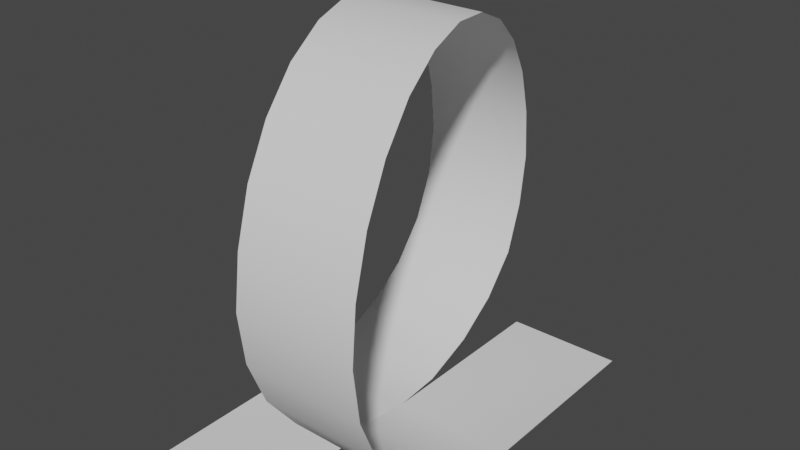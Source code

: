 # Source: looping.blend  (saved by Blender 2.82.7; exported with 4.5.12 LTS)
import bpy
from mathutils import Matrix  # noqa: F401  (used for matrix-valued properties, if any)

bpy.ops.wm.read_factory_settings(use_empty=True)
scene = bpy.context.scene
scene.name = 'Scene'

# ---- collections
col_collection = bpy.data.collections.new('Collection'); scene.collection.children.link(col_collection)

# ---- world
world_world = bpy.data.worlds.new('World'); scene.world = world_world
world_world.use_nodes = True; world_world.node_tree.nodes.clear()
_N = world_world.node_tree.nodes; _L = world_world.node_tree.links
n0 = _N.new('ShaderNodeOutputWorld'); n0.name = 'World Output'; n0.location = (300, 300)
n1 = _N.new('ShaderNodeBackground'); n1.name = 'Background'; n1.location = (10, 300)
n1.inputs[0].default_value = (0.05088, 0.05088, 0.05088, 1.0)
_L.new(n1.outputs[0], n0.inputs[0])
n0.is_active_output = True
world_world.color = (0.05088, 0.05088, 0.05088)
world_world.use_sun_shadow = False
world_world.sun_shadow_jitter_overblur = 0.0

# ---- meshes
me_looping = bpy.data.meshes.new('Looping')
me_looping.from_pydata([(-86.74, -26.24, 279.4), (-0.9146, -26.24, 279.4), (-75.63, -63.02, 284.3), (10.19, -63.02, 284.3), (-11.26, 8.039, 265.2), (-97.09, 8.039, 265.2), (-64.53, -99.81, 279.4), (21.3, -99.81, 279.4), (-106.0, 37.47, 242.6), (-20.15, 37.47, 242.6), (-54.18, -134.1, 265.2), (31.65, -134.1, 265.2), (-26.97, 60.06, 213.2), (-112.8, 60.06, 213.2), (-45.29, -163.5, 242.6), (40.54, -163.5, 242.6), (-117.1, 74.26, 178.9), (-31.26, 74.26, 178.9), (-38.47, -186.1, 213.2), (47.36, -186.1, 213.2), (-32.72, 79.1, 142.1), (-118.5, 79.1, 142.1), (-34.18, -200.3, 178.9), (51.64, -200.3, 178.9), (-32.83, 74.26, 105.3), (-118.5, 74.26, 105.3), (53.11, -205.1, 142.1), (-33.9, -205.1, 142.1), (-31.19, 60.06, 71.06), (-118.5, 60.06, 71.06), (-34.18, -200.3, 105.3), (53.11, -200.3, 105.3), (-31.69, 37.47, 41.63), (-118.5, 37.47, 41.63), (53.11, -186.1, 71.06), (-35.1, -186.1, 71.06), (-32.07, 8.039, 19.04), (-118.5, 8.039, 19.04), (53.11, -163.5, 41.63), (-34.77, -163.5, 41.63), (-33.08, -27.39, 2.848), (-118.5, -26.24, 4.843), (53.11, -134.1, 19.04), (-34.24, -134.1, 19.04), (-118.5, -63.02, 0.0), (53.11, -99.81, 4.843), (-33.35, -99.81, 4.843), (-32.72, -208.1, 0.0), (-118.5, -208.1, 0.0), (-32.72, -63.02, 0.0), (53.11, -63.02, 0.0), (-32.72, 79.38, 0.0), (53.11, 79.38, 0.0)], [], [(36, 37, 41, 40), (40, 41, 44, 49), (45, 50, 49, 46), (52, 51, 49, 50), (48, 47, 49, 44), (32, 33, 37, 36), (28, 29, 33, 32), (24, 25, 29, 28), (20, 21, 25, 24), (16, 21, 20, 17), (12, 13, 16, 17), (9, 8, 13, 12), (4, 5, 8, 9), (1, 0, 5, 4), (1, 3, 2, 0), (3, 7, 6, 2), (7, 11, 10, 6), (11, 15, 14, 10), (15, 19, 18, 14), (19, 23, 22, 18), (22, 23, 26, 27), (26, 31, 30, 27), (31, 34, 35, 30), (34, 38, 39, 35), (38, 42, 43, 39), (42, 45, 46, 43)])
me_looping.polygons.foreach_set('use_smooth', [True] * 26)
me_looping.use_remesh_fix_poles = True
me_looping.use_remesh_preserve_attributes = False
me_looping.use_mirror_vertex_groups = False
me_looping.update()

# ---- objects
ob_looping = bpy.data.objects.new('Looping', me_looping)

# ---- transforms, parenting, visibility, modifiers, constraints
ob_looping.location = (0.8532, 0.0, 0.0)
ob_looping.scale = (0.0254, 0.0254, 0.0254)
ob_looping.lineart.crease_threshold = 0.0

# ---- collection membership
col_collection.objects.link(ob_looping)

# ---- scene / render settings (as saved in the file)
scene.frame_start = 1; scene.frame_end = 250; scene.frame_set(0)
scene.render.engine = 'BLENDER_EEVEE_NEXT'
scene.cycles.use_denoising = False
scene.cycles.samples = 128
scene.cycles.sampling_pattern = 'TABULATED_SOBOL'
scene.cycles.use_adaptive_sampling = False
scene.cycles.use_light_tree = False
scene.view_settings.view_transform = 'Filmic'
bpy.context.view_layer.update()

# ---- added for rendering (the .blend has no active camera and no usable light): camera, sun
cam_auto = bpy.data.cameras.new('AutoCamera')
cam_auto.lens = 50.0
cam_auto.sensor_width = 36.0
cam_auto.clip_end = 1000.0
ob_auto_camera = bpy.data.objects.new('AutoCamera', cam_auto)
scene.collection.objects.link(ob_auto_camera)
ob_auto_camera.location = (10.3432, -14.0196, 11.8669)
ob_auto_camera.rotation_euler = (1.09748, -7.21219e-08, 0.694738)
scene.camera = ob_auto_camera
light_auto_sun = bpy.data.lights.new('AutoSun', 'SUN')
light_auto_sun.energy = 3.0
light_auto_sun.angle = 0.0523599
ob_auto_sun = bpy.data.objects.new('AutoSun', light_auto_sun)
scene.collection.objects.link(ob_auto_sun)
ob_auto_sun.rotation_euler = (0.872665, 0.174533, 0.523599)
bpy.context.view_layer.update()
